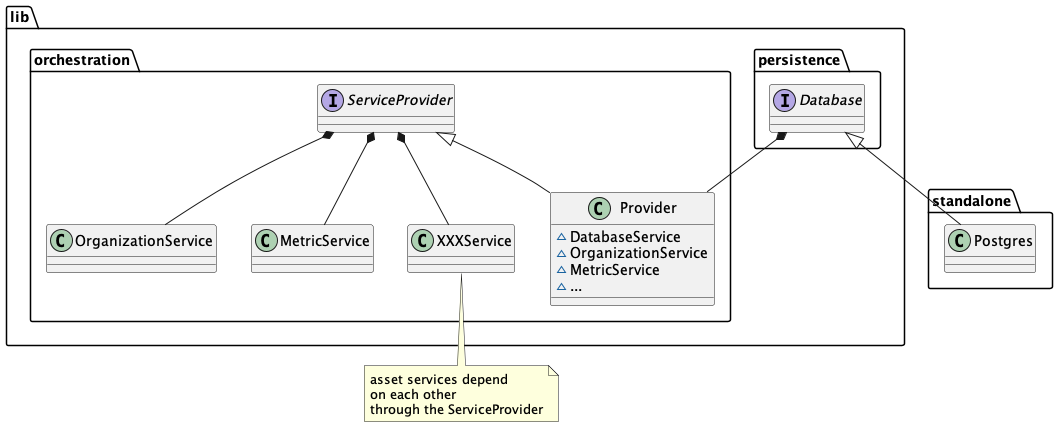

The diagram above was rendered by PlantUML. Its source (embedded in the PNG):
@startuml

interface lib.persistence.Database
lib.persistence.Database <|-- standalone.Postgres

lib.persistence.Database *-- lib.orchestration.Provider
interface lib.orchestration.ServiceProvider
class lib.orchestration.Provider {
  ~DatabaseService
  ~OrganizationService
  ~MetricService
  ~...
}
lib.orchestration.ServiceProvider <|-- lib.orchestration.Provider

lib.orchestration.ServiceProvider *-- lib.orchestration.OrganizationService
lib.orchestration.ServiceProvider *-- lib.orchestration.MetricService
lib.orchestration.ServiceProvider *-- lib.orchestration.XXXService
note bottom
asset services depend
on each other
through the ServiceProvider
end note

@enduml